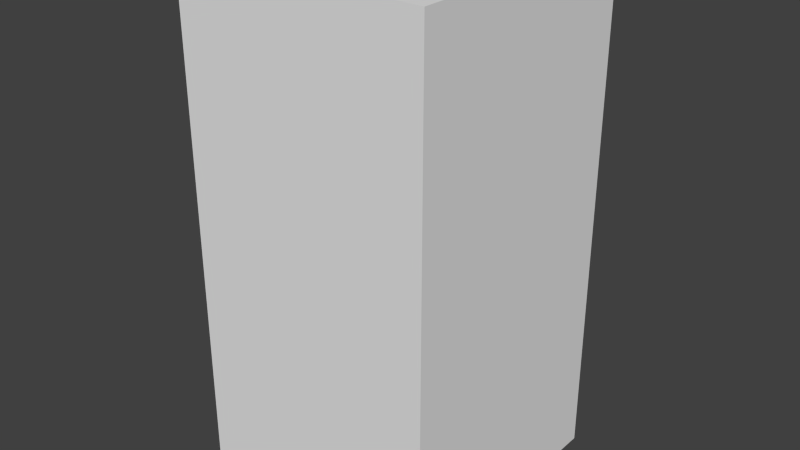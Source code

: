 # Source: darkBlueXTwo.blend  (saved by Blender 2.68.0; exported with 4.5.12 LTS)
import bpy
from mathutils import Matrix  # noqa: F401  (used for matrix-valued properties, if any)

bpy.ops.wm.read_factory_settings(use_empty=True)
scene = bpy.context.scene
scene.name = 'Scene'

# ---- collections
col_collection_1 = bpy.data.collections.new('Collection 1'); scene.collection.children.link(col_collection_1)

# ---- world
world_world = bpy.data.worlds.new('World'); scene.world = world_world
world_world.color = (0.05088, 0.05088, 0.05088)
world_world.use_sun_shadow = False
world_world.sun_shadow_jitter_overblur = 0.0
world_world.cycles.sampling_method = 'MANUAL'
world_world.cycles.sample_map_resolution = 256

# ---- meshes
me_darkbluextwo = bpy.data.meshes.new('darkBlueXTwo')
me_darkbluextwo.from_pydata([(-0.5, -0.5, -1.0), (-0.5, 0.5, -1.0), (0.5, 0.5, -1.0), (0.5, -0.5, -1.0), (-0.5, -0.5, 1.0), (-0.5, 0.5, 1.0), (0.5, 0.5, 1.0), (0.5, -0.5, 1.0)], [], [(4, 5, 1, 0), (5, 6, 2, 1), (6, 7, 3, 2), (7, 4, 0, 3), (0, 1, 2, 3), (7, 6, 5, 4)])
me_darkbluextwo.use_remesh_preserve_volume = False
me_darkbluextwo.use_remesh_preserve_attributes = False
me_darkbluextwo.use_mirror_vertex_groups = False
me_darkbluextwo.update()

# ---- objects
ob_darkbluextwo = bpy.data.objects.new('darkBlueXTwo', me_darkbluextwo)

# ---- transforms, parenting, visibility, modifiers, constraints
ob_darkbluextwo.location = (0.0, 0.0, 0.0)
ob_darkbluextwo.lineart.crease_threshold = 0.0

# ---- collection membership
col_collection_1.objects.link(ob_darkbluextwo)

# ---- scene / render settings (as saved in the file)
scene.frame_start = 1; scene.frame_end = 250; scene.frame_set(1)
scene.render.engine = 'BLENDER_EEVEE_NEXT'
scene.render.image_settings.color_mode = 'RGB'
scene.render.image_settings.compression = 90
scene.render.resolution_percentage = 50
scene.render.dither_intensity = 0.0
scene.cycles.use_denoising = False
scene.cycles.samples = 10
scene.cycles.sampling_pattern = 'TABULATED_SOBOL'
scene.cycles.light_sampling_threshold = 0.0
scene.cycles.use_adaptive_sampling = False
scene.cycles.use_light_tree = False
scene.cycles.blur_glossy = 0.0
scene.cycles.volume_bounces = 1
scene.cycles.pixel_filter_type = 'GAUSSIAN'
scene.cycles.sample_clamp_indirect = 0.0
scene.view_settings.view_transform = 'Standard'
bpy.context.view_layer.update()

# ---- added for rendering (the .blend has no active camera and no usable light): camera, sun
cam_auto = bpy.data.cameras.new('AutoCamera')
cam_auto.lens = 50.0
cam_auto.sensor_width = 36.0
cam_auto.clip_end = 1000.0
ob_auto_camera = bpy.data.objects.new('AutoCamera', cam_auto)
scene.collection.objects.link(ob_auto_camera)
ob_auto_camera.location = (2.26633, -2.71959, 1.81306)
ob_auto_camera.rotation_euler = (1.09748, -7.21219e-08, 0.694738)
scene.camera = ob_auto_camera
light_auto_sun = bpy.data.lights.new('AutoSun', 'SUN')
light_auto_sun.energy = 3.0
light_auto_sun.angle = 0.0523599
ob_auto_sun = bpy.data.objects.new('AutoSun', light_auto_sun)
scene.collection.objects.link(ob_auto_sun)
ob_auto_sun.rotation_euler = (0.872665, 0.174533, 0.523599)
bpy.context.view_layer.update()
